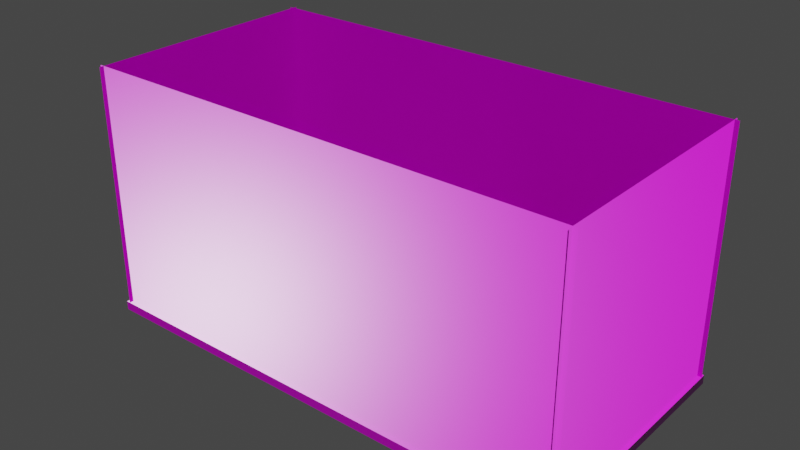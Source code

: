 # Source: Room.blend  (saved by Blender 3.4.6; exported with 4.5.12 LTS)
import bpy
from mathutils import Matrix  # noqa: F401  (used for matrix-valued properties, if any)

bpy.ops.wm.read_factory_settings(use_empty=True)
scene = bpy.context.scene
scene.name = 'Scene'

# ---- collections
col_collection = bpy.data.collections.new('Collection'); scene.collection.children.link(col_collection)

# ---- images (referenced by path relative to the original .blend; pixels are not part of the script)
import os
ASSET_DIR = os.environ.get("B2B_ASSET_DIR", "")  # directory of the original .blend (textures are referenced by path, not embedded)
HERE = os.path.dirname(os.path.abspath(__file__))  # packed textures are extracted next to this script under _unpacked/

def load_image(name, relpath, width, height, colorspace="sRGB"):
    """Load a texture the original file referenced (path relative to the .blend, or extracted next to this script)."""
    p = next((c for c in (os.path.join(HERE, relpath), os.path.join(ASSET_DIR, relpath)) if relpath and os.path.exists(c)), "")
    if p:
        img = bpy.data.images.load(p, check_existing=True)
        img.name = name
    else:  # same state as the original file: an image datablock whose file is absent (Cycles renders it pink)
        img = bpy.data.images.new(name, width, height)
        img.source = "FILE"
        img.filepath = "//" + (relpath or name)
    img.colorspace_settings.name = colorspace
    return img
img_laminate_floor_02_disp_1k_png = load_image('laminate_floor_02_disp_1k.png', 'laminate_floor_02_disp_1k.png', 1024, 1024, 'Non-Color')
img_laminate_floor_02_diff_1k_jpg = load_image('laminate_floor_02_diff_1k.jpg', 'laminate_floor_02_diff_1k.jpg', 1024, 1024, 'sRGB')
img_laminate_floor_02_rough_1k_exr = load_image('laminate_floor_02_rough_1k.exr', 'laminate_floor_02_rough_1k.exr', 1024, 1024, 'Non-Color')
img_laminate_floor_02_nor_gl_1k_exr = load_image('laminate_floor_02_nor_gl_1k.exr', 'laminate_floor_02_nor_gl_1k.exr', 1024, 1024, 'Non-Color')
img_beige_wall_001_disp_1k_png = load_image('beige_wall_001_disp_1k.png', 'beige_wall_001_disp_1k.png', 1024, 1024, 'Non-Color')
img_beige_wall_001_diff_1k_jpg = load_image('beige_wall_001_diff_1k.jpg', 'beige_wall_001_diff_1k.jpg', 1024, 1024, 'sRGB')
img_beige_wall_001_rough_1k_jpg = load_image('beige_wall_001_rough_1k.jpg', 'beige_wall_001_rough_1k.jpg', 1024, 1024, 'Non-Color')
img_beige_wall_001_nor_gl_1k_exr = load_image('beige_wall_001_nor_gl_1k.exr', 'beige_wall_001_nor_gl_1k.exr', 1024, 1024, 'Non-Color')

# ---- materials (node trees are filled in below, after node groups)
mat_material = bpy.data.materials.new('Material')
mat_material.alpha_threshold = 0.0
mat_material.use_transparent_shadow = False
mat_material.line_color = (0.0, 0.0, 0.0, 1.0)
mat_wall = bpy.data.materials.new('Wall')
mat_wall.alpha_threshold = 0.0
mat_wall.use_transparent_shadow = False
mat_wall.line_color = (0.0, 0.0, 0.0, 1.0)

# ---- material node trees
mat_material.use_nodes = True; mat_material.node_tree.nodes.clear()
_N = mat_material.node_tree.nodes; _L = mat_material.node_tree.links
n0 = _N.new('ShaderNodeOutputMaterial'); n0.name = 'Material Output'; n0.location = (300, 300)
n1 = _N.new('ShaderNodeBsdfPrincipled'); n1.name = 'Principled BSDF'; n1.location = (10, 300)
n1.distribution = 'GGX'
n1.subsurface_method = 'RANDOM_WALK_SKIN'
n1.inputs[3].default_value = 1.45
n1.inputs[27].default_value = (0.0, 0.0, 0.0, 1.0)
n1.inputs[28].default_value = 1.0
n2 = _N.new('ShaderNodeTexImage'); n2.name = 'Image Texture'; n2.location = (88, -870)
n2.label = 'Displacement'
n2.image = img_laminate_floor_02_disp_1k_png
n3 = _N.new('ShaderNodeDisplacement'); n3.name = 'Displacement'; n3.location = (110, -400)
n3.inputs[2].default_value = 1.0
n4 = _N.new('ShaderNodeTexImage'); n4.name = 'Image Texture.001'; n4.location = (88, -30)
n4.label = 'Base Color'
n4.image = img_laminate_floor_02_diff_1k_jpg
n5 = _N.new('ShaderNodeTexImage'); n5.name = 'Image Texture.002'; n5.location = (88, -310)
n5.label = 'Roughness'
n5.image = img_laminate_floor_02_rough_1k_exr
n6 = _N.new('ShaderNodeTexImage'); n6.name = 'Image Texture.003'; n6.location = (88, -590)
n6.label = 'Normal'
n6.image = img_laminate_floor_02_nor_gl_1k_exr
n7 = _N.new('ShaderNodeNormalMap'); n7.name = 'Normal Map'; n7.location = (-240, -60)
n8 = _N.new('ShaderNodeMapping'); n8.name = 'Mapping'; n8.location = (230, -30)
n9 = _N.new('NodeReroute'); n9.name = 'Reroute'; n9.location = (38, -586)
n9.width = 16
n9.socket_idname = 'NodeSocketVector'
n10 = _N.new('ShaderNodeTexCoord'); n10.name = 'Texture Coordinate'; n10.location = (30, -30)
n11 = _N.new('NodeFrame'); n11.name = 'Frame'; n11.location = (-1270, 330)
n11.label = 'Mapping'
n11.width = 400
n12 = _N.new('NodeFrame'); n12.name = 'Frame.001'; n12.location = (-628, 530)
n12.label = 'Textures'
n12.width = 358
n2.parent = n12
n4.parent = n12
n5.parent = n12
n6.parent = n12
n8.parent = n11
n9.parent = n12
n10.parent = n11
_L.new(n1.outputs[0], n0.inputs[0])
_L.new(n2.outputs[0], n3.inputs[0])
_L.new(n3.outputs[0], n0.inputs[2])
_L.new(n4.outputs[0], n1.inputs[0])
_L.new(n5.outputs[0], n1.inputs[2])
_L.new(n6.outputs[0], n7.inputs[1])
_L.new(n7.outputs[0], n1.inputs[5])
_L.new(n9.outputs[0], n4.inputs[0])
_L.new(n9.outputs[0], n5.inputs[0])
_L.new(n9.outputs[0], n6.inputs[0])
_L.new(n9.outputs[0], n2.inputs[0])
_L.new(n8.outputs[0], n9.inputs[0])
_L.new(n10.outputs[2], n8.inputs[0])
n0.is_active_output = True
mat_wall.use_nodes = True; mat_wall.node_tree.nodes.clear()
_N = mat_wall.node_tree.nodes; _L = mat_wall.node_tree.links
n0 = _N.new('ShaderNodeOutputMaterial'); n0.name = 'Material Output'; n0.location = (300, 300)
n1 = _N.new('ShaderNodeBsdfPrincipled'); n1.name = 'Principled BSDF'; n1.location = (10, 300)
n1.distribution = 'GGX'
n1.subsurface_method = 'RANDOM_WALK_SKIN'
n1.inputs[3].default_value = 1.45
n1.inputs[27].default_value = (0.0, 0.0, 0.0, 1.0)
n1.inputs[28].default_value = 1.0
n2 = _N.new('ShaderNodeTexImage'); n2.name = 'Image Texture'; n2.location = (88, -870)
n2.label = 'Displacement'
n2.image = img_beige_wall_001_disp_1k_png
n3 = _N.new('ShaderNodeDisplacement'); n3.name = 'Displacement'; n3.location = (110, -400)
n3.inputs[2].default_value = 1.0
n4 = _N.new('ShaderNodeTexImage'); n4.name = 'Image Texture.001'; n4.location = (88, -30)
n4.label = 'Base Color'
n4.image = img_beige_wall_001_diff_1k_jpg
n5 = _N.new('ShaderNodeTexImage'); n5.name = 'Image Texture.002'; n5.location = (88, -310)
n5.label = 'Roughness'
n5.image = img_beige_wall_001_rough_1k_jpg
n6 = _N.new('ShaderNodeTexImage'); n6.name = 'Image Texture.003'; n6.location = (88, -590)
n6.label = 'Normal'
n6.image = img_beige_wall_001_nor_gl_1k_exr
n7 = _N.new('ShaderNodeNormalMap'); n7.name = 'Normal Map'; n7.location = (-240, -60)
n8 = _N.new('ShaderNodeMapping'); n8.name = 'Mapping'; n8.location = (230, -30)
n9 = _N.new('NodeReroute'); n9.name = 'Reroute'; n9.location = (38, -586)
n9.width = 16
n9.socket_idname = 'NodeSocketVector'
n10 = _N.new('ShaderNodeTexCoord'); n10.name = 'Texture Coordinate'; n10.location = (30, -30)
n11 = _N.new('NodeFrame'); n11.name = 'Frame'; n11.location = (-1270, 330)
n11.label = 'Mapping'
n11.width = 400
n12 = _N.new('NodeFrame'); n12.name = 'Frame.001'; n12.location = (-628, 530)
n12.label = 'Textures'
n12.width = 358
n2.parent = n12
n4.parent = n12
n5.parent = n12
n6.parent = n12
n8.parent = n11
n9.parent = n12
n10.parent = n11
_L.new(n1.outputs[0], n0.inputs[0])
_L.new(n2.outputs[0], n3.inputs[0])
_L.new(n3.outputs[0], n0.inputs[2])
_L.new(n4.outputs[0], n1.inputs[0])
_L.new(n5.outputs[0], n1.inputs[2])
_L.new(n6.outputs[0], n7.inputs[1])
_L.new(n7.outputs[0], n1.inputs[5])
_L.new(n9.outputs[0], n4.inputs[0])
_L.new(n9.outputs[0], n5.inputs[0])
_L.new(n9.outputs[0], n6.inputs[0])
_L.new(n9.outputs[0], n2.inputs[0])
_L.new(n8.outputs[0], n9.inputs[0])
_L.new(n10.outputs[2], n8.inputs[0])
n0.is_active_output = True

# ---- world
world_world = bpy.data.worlds.new('World'); scene.world = world_world
world_world.use_nodes = True; world_world.node_tree.nodes.clear()
_N = world_world.node_tree.nodes; _L = world_world.node_tree.links
n0 = _N.new('ShaderNodeOutputWorld'); n0.name = 'World Output'; n0.location = (300, 300)
n1 = _N.new('ShaderNodeBackground'); n1.name = 'Background'; n1.location = (10, 300)
n1.inputs[0].default_value = (0.05088, 0.05088, 0.05088, 1.0)
_L.new(n1.outputs[0], n0.inputs[0])
n0.is_active_output = True
world_world.color = (0.05088, 0.05088, 0.05088)
world_world.use_sun_shadow = False
world_world.sun_shadow_jitter_overblur = 0.0

# ---- meshes
me_cube = bpy.data.meshes.new('Cube')
me_cube.from_pydata([(5.995, 2.998, 0.1086), (5.995, 2.998, -0.1086), (5.995, -2.998, 0.1086), (5.995, -2.998, -0.1086), (-5.995, 2.998, 0.1086), (-5.995, 2.998, -0.1086), (-5.995, -2.998, 0.1086), (-5.995, -2.998, -0.1086)], [], [(0, 4, 6, 2), (3, 2, 6, 7), (7, 6, 4, 5), (5, 1, 3, 7), (1, 0, 2, 3), (5, 4, 0, 1)])
_uv = me_cube.uv_layers.new(name='UVMap')
_uv.uv.foreach_set('vector', [3.15, 1.825, -2.15, 1.825, -2.15, -0.825, 3.15, -0.825, 1.0, 0.4909, 1.0, 0.5091, 0.0, 0.5091, 0.0, 0.4909, 0.25, 0.4909, 0.25, 0.5091, 0.75, 0.5091, 0.75, 0.4909, 0.0, 0.75, 1.0, 0.75, 1.0, 0.25, 0.0, 0.25, 0.75, 0.4909, 0.75, 0.5091, 0.25, 0.5091, 0.25, 0.4909, 0.0, 0.4909, 0.0, 0.5091, 1.0, 0.5091, 1.0, 0.4909])
me_cube.materials.append(mat_material)
me_cube.use_remesh_preserve_volume = False
me_cube.use_remesh_preserve_attributes = False
me_cube.use_mirror_vertex_groups = False
me_cube.update()
me_cube_001 = bpy.data.meshes.new('Cube.001')
me_cube_001.from_pydata([(0.1086, 2.998, -2.998), (0.1086, -2.998, -2.998), (0.1086, 2.998, 2.998), (0.1086, -2.998, 2.998)], [], [(0, 2, 3, 1)])
_uv = me_cube_001.uv_layers.new(name='UVMap')
_uv.uv.foreach_set('vector', [1.0, 1.0, 0.0, 1.0, 0.0, 0.0, 1.0, 0.0])
me_cube_001.materials.append(mat_wall)
me_cube_001.use_remesh_preserve_volume = False
me_cube_001.use_remesh_preserve_attributes = False
me_cube_001.use_mirror_vertex_groups = False
me_cube_001.update()
me_cube_002 = bpy.data.meshes.new('Cube.002')
me_cube_002.from_pydata([(0.1086, 5.995, -2.998), (0.1086, -5.995, -2.998), (0.1086, 5.995, 2.998), (0.1086, -5.995, 2.998)], [], [(0, 2, 3, 1)])
_uv = me_cube_002.uv_layers.new(name='UVMap')
_uv.uv.foreach_set('vector', [1.0, 0.25, 1.0, 0.75, 0.0, 0.75, 0.0, 0.25])
me_cube_002.materials.append(mat_wall)
me_cube_002.use_remesh_preserve_volume = False
me_cube_002.use_remesh_preserve_attributes = False
me_cube_002.use_mirror_vertex_groups = False
me_cube_002.update()
me_cube_003 = bpy.data.meshes.new('Cube.003')
me_cube_003.from_pydata([(0.1086, 2.998, -2.998), (0.1086, -2.998, -2.998), (0.1086, 2.998, 2.998), (0.1086, -2.998, 2.998)], [], [(0, 2, 3, 1)])
_uv = me_cube_003.uv_layers.new(name='UVMap')
_uv.uv.foreach_set('vector', [1.0, 1.0, 0.0, 1.0, 0.0, 0.0, 1.0, 0.0])
me_cube_003.materials.append(mat_wall)
me_cube_003.use_remesh_preserve_volume = False
me_cube_003.use_remesh_preserve_attributes = False
me_cube_003.use_mirror_vertex_groups = False
me_cube_003.update()
me_cube_004 = bpy.data.meshes.new('Cube.004')
me_cube_004.from_pydata([(0.1086, 5.995, -2.998), (0.1086, -5.995, -2.998), (0.1086, 5.995, 2.998), (0.1086, -5.995, 2.998)], [], [(0, 2, 3, 1)])
_uv = me_cube_004.uv_layers.new(name='UVMap')
_uv.uv.foreach_set('vector', [1.0, 0.25, 1.0, 0.75, 0.0, 0.75, 0.0, 0.25])
me_cube_004.materials.append(mat_wall)
me_cube_004.use_remesh_preserve_volume = False
me_cube_004.use_remesh_preserve_attributes = False
me_cube_004.use_mirror_vertex_groups = False
me_cube_004.update()

# ---- objects
ob_cube = bpy.data.objects.new('Cube', me_cube)
ob_cube_001 = bpy.data.objects.new('Cube.001', me_cube_001)
ob_cube_002 = bpy.data.objects.new('Cube.002', me_cube_002)
ob_cube_003 = bpy.data.objects.new('Cube.003', me_cube_003)
ob_cube_004 = bpy.data.objects.new('Cube.004', me_cube_004)

# ---- transforms, parenting, visibility, modifiers, constraints
ob_cube.location = (0.0, 0.0, 0.0)
ob_cube.lock_rotations_4d = False
ob_cube.empty_display_type = 'ARROWS'
ob_cube.lineart.crease_threshold = 0.0
ob_cube_001.location = (-6.0, 0.0, 3.0)
ob_cube_001.lock_rotations_4d = False
ob_cube_001.empty_display_type = 'ARROWS'
ob_cube_001.lineart.crease_threshold = 0.0
ob_cube_002.location = (0.0, -3.0, 3.0)
ob_cube_002.rotation_euler = (0.0, -0.0, 1.571)
ob_cube_002.lock_rotations_4d = False
ob_cube_002.empty_display_type = 'ARROWS'
ob_cube_002.lineart.crease_threshold = 0.0
ob_cube_003.location = (6.0, -2.384e-07, 3.0)
ob_cube_003.rotation_euler = (0.0, -0.0, 3.142)
ob_cube_003.lock_rotations_4d = False
ob_cube_003.empty_display_type = 'ARROWS'
ob_cube_003.lineart.crease_threshold = 0.0
ob_cube_004.location = (2.384e-07, 3.0, 3.0)
ob_cube_004.rotation_euler = (0.0, -0.0, 4.712)
ob_cube_004.lock_rotations_4d = False
ob_cube_004.empty_display_type = 'ARROWS'
ob_cube_004.lineart.crease_threshold = 0.0

# ---- collection membership
col_collection.objects.link(ob_cube)
col_collection.objects.link(ob_cube_001)
col_collection.objects.link(ob_cube_002)
col_collection.objects.link(ob_cube_003)
col_collection.objects.link(ob_cube_004)

# ---- scene / render settings (as saved in the file)
scene.frame_start = 1; scene.frame_end = 250; scene.frame_set(1)
scene.render.engine = 'BLENDER_EEVEE_NEXT'
scene.cycles.sampling_pattern = 'TABULATED_SOBOL'
scene.cycles.use_light_tree = False
scene.view_settings.view_transform = 'Filmic'
bpy.context.view_layer.update()

# ---- added for rendering (the .blend has no active camera and no usable light): camera, sun
cam_auto = bpy.data.cameras.new('AutoCamera')
cam_auto.lens = 50.0
cam_auto.sensor_width = 36.0
cam_auto.clip_end = 1000.0
ob_auto_camera = bpy.data.objects.new('AutoCamera', cam_auto)
scene.collection.objects.link(ob_auto_camera)
ob_auto_camera.location = (13.6293, -16.3552, 13.848)
ob_auto_camera.rotation_euler = (1.09748, -7.21219e-08, 0.694738)
scene.camera = ob_auto_camera
light_auto_sun = bpy.data.lights.new('AutoSun', 'SUN')
light_auto_sun.energy = 3.0
light_auto_sun.angle = 0.0523599
ob_auto_sun = bpy.data.objects.new('AutoSun', light_auto_sun)
scene.collection.objects.link(ob_auto_sun)
ob_auto_sun.rotation_euler = (0.872665, 0.174533, 0.523599)
bpy.context.view_layer.update()
